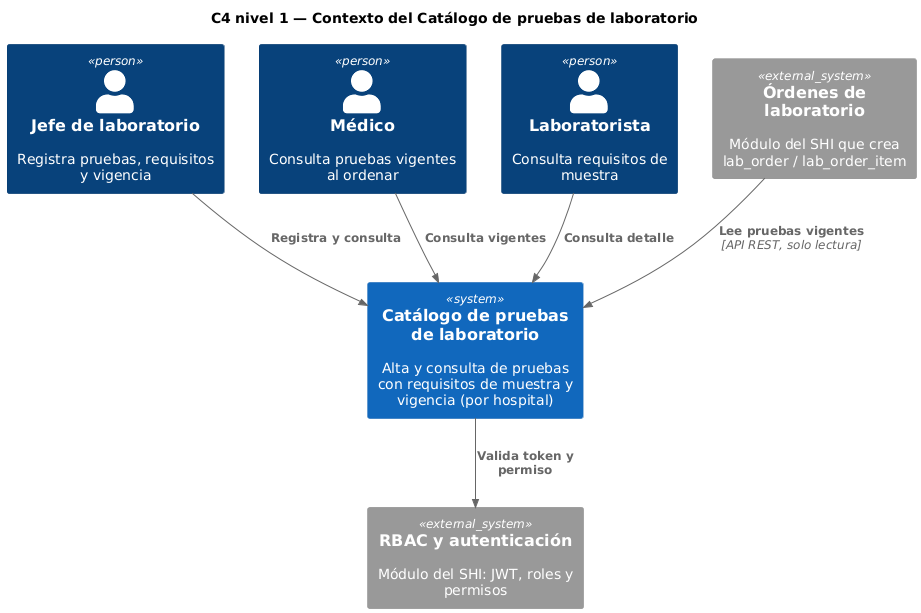

The diagram above was rendered by PlantUML. Its source (embedded in the PNG):
@startuml c4-contexto
!include <C4/C4_Context>
title C4 nivel 1 — Contexto del Catálogo de pruebas de laboratorio

Person(jefe, "Jefe de laboratorio", "Registra pruebas, requisitos y vigencia")
Person(medico, "Médico", "Consulta pruebas vigentes al ordenar")
Person(laboratorista, "Laboratorista", "Consulta requisitos de muestra")
System(catalogo, "Catálogo de pruebas de laboratorio", "Alta y consulta de pruebas con requisitos de muestra y vigencia (por hospital)")
System_Ext(ordenes, "Órdenes de laboratorio", "Módulo del SHI que crea lab_order / lab_order_item")
System_Ext(rbac, "RBAC y autenticación", "Módulo del SHI: JWT, roles y permisos")

Rel(jefe, catalogo, "Registra y consulta")
Rel(medico, catalogo, "Consulta vigentes")
Rel(laboratorista, catalogo, "Consulta detalle")
Rel(ordenes, catalogo, "Lee pruebas vigentes", "API REST, solo lectura")
Rel(catalogo, rbac, "Valida token y permiso")
@enduml